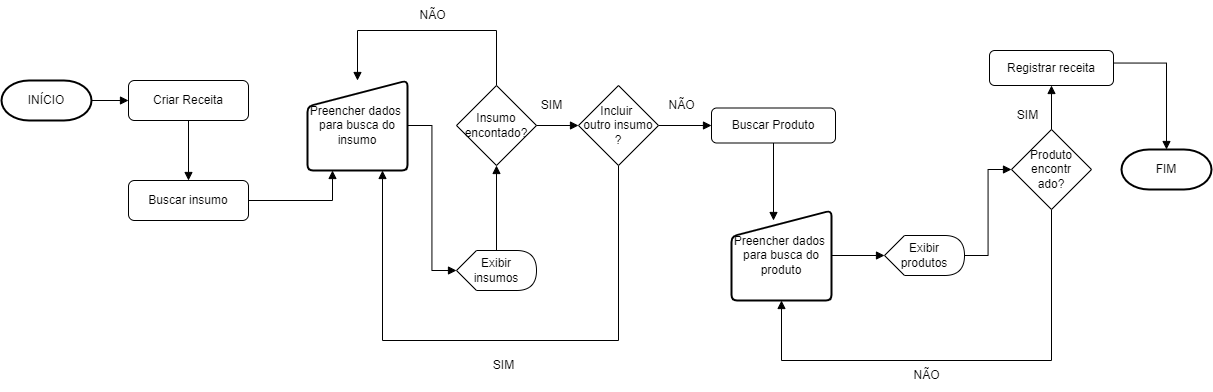

The diagram above was exported from draw.io. Its source (the exported page's mxGraphModel, read from the mxfile embedded in the PNG):
<mxGraphModel dx="1783" dy="-553" grid="1" gridSize="10" guides="1" tooltips="1" connect="1" arrows="1" fold="1" page="1" pageScale="1" pageWidth="1169" pageHeight="827" math="0" shadow="0">
  <root>
    <mxCell id="0" />
    <mxCell id="1" parent="0" />
    <mxCell id="VfdX-cCeP5PS5veQcd-i-190" style="edgeStyle=orthogonalEdgeStyle;rounded=0;orthogonalLoop=1;jettySize=auto;html=1;entryX=0;entryY=0.5;entryDx=0;entryDy=0;endArrow=block;endFill=1;" edge="1" parent="1" source="VfdX-cCeP5PS5veQcd-i-191" target="VfdX-cCeP5PS5veQcd-i-193">
      <mxGeometry relative="1" as="geometry" />
    </mxCell>
    <mxCell id="VfdX-cCeP5PS5veQcd-i-191" value="INÍCIO" style="strokeWidth=2;html=1;shape=mxgraph.flowchart.terminator;whiteSpace=wrap;" vertex="1" parent="1">
      <mxGeometry x="50" y="1790" width="90" height="40" as="geometry" />
    </mxCell>
    <mxCell id="VfdX-cCeP5PS5veQcd-i-192" style="edgeStyle=orthogonalEdgeStyle;rounded=0;orthogonalLoop=1;jettySize=auto;html=1;entryX=0.5;entryY=0;entryDx=0;entryDy=0;endArrow=block;endFill=1;" edge="1" parent="1" source="VfdX-cCeP5PS5veQcd-i-193" target="VfdX-cCeP5PS5veQcd-i-195">
      <mxGeometry relative="1" as="geometry" />
    </mxCell>
    <mxCell id="VfdX-cCeP5PS5veQcd-i-193" value="Criar Receita" style="rounded=1;whiteSpace=wrap;html=1;" vertex="1" parent="1">
      <mxGeometry x="177" y="1790" width="120" height="40" as="geometry" />
    </mxCell>
    <mxCell id="VfdX-cCeP5PS5veQcd-i-194" style="edgeStyle=orthogonalEdgeStyle;rounded=0;orthogonalLoop=1;jettySize=auto;html=1;endArrow=block;endFill=1;entryX=0.25;entryY=1;entryDx=0;entryDy=0;" edge="1" parent="1" source="VfdX-cCeP5PS5veQcd-i-195" target="VfdX-cCeP5PS5veQcd-i-197">
      <mxGeometry relative="1" as="geometry" />
    </mxCell>
    <mxCell id="VfdX-cCeP5PS5veQcd-i-195" value="Buscar insumo" style="rounded=1;whiteSpace=wrap;html=1;" vertex="1" parent="1">
      <mxGeometry x="177" y="1890" width="120" height="40" as="geometry" />
    </mxCell>
    <mxCell id="VfdX-cCeP5PS5veQcd-i-196" style="edgeStyle=orthogonalEdgeStyle;rounded=0;orthogonalLoop=1;jettySize=auto;html=1;entryX=0;entryY=0.5;entryDx=0;entryDy=0;entryPerimeter=0;endArrow=block;endFill=1;" edge="1" parent="1" source="VfdX-cCeP5PS5veQcd-i-197" target="VfdX-cCeP5PS5veQcd-i-219">
      <mxGeometry relative="1" as="geometry" />
    </mxCell>
    <mxCell id="VfdX-cCeP5PS5veQcd-i-197" value="Preencher dados&amp;nbsp; para busca do insumo" style="html=1;strokeWidth=2;shape=manualInput;whiteSpace=wrap;rounded=1;size=26;arcSize=11;" vertex="1" parent="1">
      <mxGeometry x="356" y="1790" width="100" height="90" as="geometry" />
    </mxCell>
    <mxCell id="VfdX-cCeP5PS5veQcd-i-198" style="edgeStyle=orthogonalEdgeStyle;rounded=0;orthogonalLoop=1;jettySize=auto;html=1;entryX=0.5;entryY=0;entryDx=0;entryDy=0;endArrow=block;endFill=1;exitX=0.5;exitY=0;exitDx=0;exitDy=0;" edge="1" parent="1" source="VfdX-cCeP5PS5veQcd-i-200" target="VfdX-cCeP5PS5veQcd-i-197">
      <mxGeometry relative="1" as="geometry">
        <Array as="points">
          <mxPoint x="545" y="1740" />
          <mxPoint x="406" y="1740" />
        </Array>
      </mxGeometry>
    </mxCell>
    <mxCell id="VfdX-cCeP5PS5veQcd-i-199" style="edgeStyle=orthogonalEdgeStyle;rounded=0;orthogonalLoop=1;jettySize=auto;html=1;entryX=0;entryY=0.5;entryDx=0;entryDy=0;endArrow=block;endFill=1;" edge="1" parent="1" source="VfdX-cCeP5PS5veQcd-i-200" target="VfdX-cCeP5PS5veQcd-i-204">
      <mxGeometry relative="1" as="geometry" />
    </mxCell>
    <mxCell id="VfdX-cCeP5PS5veQcd-i-200" value="Insumo encontado?" style="rhombus;whiteSpace=wrap;html=1;" vertex="1" parent="1">
      <mxGeometry x="505" y="1795" width="80" height="80" as="geometry" />
    </mxCell>
    <mxCell id="VfdX-cCeP5PS5veQcd-i-201" value="NÃO" style="text;html=1;align=center;verticalAlign=middle;resizable=0;points=[];autosize=1;strokeColor=none;fillColor=none;" vertex="1" parent="1">
      <mxGeometry x="456" y="1710" width="50" height="30" as="geometry" />
    </mxCell>
    <mxCell id="VfdX-cCeP5PS5veQcd-i-202" style="edgeStyle=orthogonalEdgeStyle;rounded=0;orthogonalLoop=1;jettySize=auto;html=1;entryX=0.75;entryY=1;entryDx=0;entryDy=0;endArrow=block;endFill=1;" edge="1" parent="1" source="VfdX-cCeP5PS5veQcd-i-204" target="VfdX-cCeP5PS5veQcd-i-197">
      <mxGeometry relative="1" as="geometry">
        <Array as="points">
          <mxPoint x="667" y="2050" />
          <mxPoint x="431" y="2050" />
        </Array>
      </mxGeometry>
    </mxCell>
    <mxCell id="VfdX-cCeP5PS5veQcd-i-203" style="edgeStyle=orthogonalEdgeStyle;rounded=0;orthogonalLoop=1;jettySize=auto;html=1;entryX=0;entryY=0.5;entryDx=0;entryDy=0;endArrow=block;endFill=1;" edge="1" parent="1" source="VfdX-cCeP5PS5veQcd-i-204" target="VfdX-cCeP5PS5veQcd-i-208">
      <mxGeometry relative="1" as="geometry" />
    </mxCell>
    <mxCell id="VfdX-cCeP5PS5veQcd-i-204" value="Incluir &lt;br&gt;outro insumo&lt;br&gt;?" style="rhombus;whiteSpace=wrap;html=1;" vertex="1" parent="1">
      <mxGeometry x="627" y="1795" width="80" height="80" as="geometry" />
    </mxCell>
    <mxCell id="VfdX-cCeP5PS5veQcd-i-205" value="NÃO" style="text;html=1;align=center;verticalAlign=middle;resizable=0;points=[];autosize=1;strokeColor=none;fillColor=none;" vertex="1" parent="1">
      <mxGeometry x="705" y="1800" width="50" height="30" as="geometry" />
    </mxCell>
    <mxCell id="VfdX-cCeP5PS5veQcd-i-206" value="SIM" style="text;html=1;align=center;verticalAlign=middle;resizable=0;points=[];autosize=1;strokeColor=none;fillColor=none;" vertex="1" parent="1">
      <mxGeometry x="580" y="1800" width="40" height="30" as="geometry" />
    </mxCell>
    <mxCell id="VfdX-cCeP5PS5veQcd-i-207" style="edgeStyle=orthogonalEdgeStyle;rounded=0;orthogonalLoop=1;jettySize=auto;html=1;entryX=0.42;entryY=0.111;entryDx=0;entryDy=0;entryPerimeter=0;endArrow=block;endFill=1;" edge="1" parent="1" source="VfdX-cCeP5PS5veQcd-i-208" target="VfdX-cCeP5PS5veQcd-i-210">
      <mxGeometry relative="1" as="geometry" />
    </mxCell>
    <mxCell id="VfdX-cCeP5PS5veQcd-i-208" value="Buscar Produto" style="rounded=1;whiteSpace=wrap;html=1;" vertex="1" parent="1">
      <mxGeometry x="760" y="1817.5" width="124" height="35" as="geometry" />
    </mxCell>
    <mxCell id="VfdX-cCeP5PS5veQcd-i-209" style="edgeStyle=orthogonalEdgeStyle;rounded=0;orthogonalLoop=1;jettySize=auto;html=1;entryX=0;entryY=0.5;entryDx=0;entryDy=0;entryPerimeter=0;endArrow=block;endFill=1;" edge="1" parent="1" source="VfdX-cCeP5PS5veQcd-i-210" target="VfdX-cCeP5PS5veQcd-i-222">
      <mxGeometry relative="1" as="geometry" />
    </mxCell>
    <mxCell id="VfdX-cCeP5PS5veQcd-i-210" value="Preencher dados&amp;nbsp; para busca do produto" style="html=1;strokeWidth=2;shape=manualInput;whiteSpace=wrap;rounded=1;size=26;arcSize=11;" vertex="1" parent="1">
      <mxGeometry x="780" y="1920" width="100" height="90" as="geometry" />
    </mxCell>
    <mxCell id="VfdX-cCeP5PS5veQcd-i-211" style="edgeStyle=orthogonalEdgeStyle;rounded=0;orthogonalLoop=1;jettySize=auto;html=1;entryX=0.5;entryY=1;entryDx=0;entryDy=0;endArrow=block;endFill=1;exitX=0.5;exitY=1;exitDx=0;exitDy=0;" edge="1" parent="1" source="VfdX-cCeP5PS5veQcd-i-213" target="VfdX-cCeP5PS5veQcd-i-210">
      <mxGeometry relative="1" as="geometry">
        <mxPoint x="960" y="2030" as="sourcePoint" />
        <Array as="points">
          <mxPoint x="1100" y="2070" />
          <mxPoint x="830" y="2070" />
        </Array>
      </mxGeometry>
    </mxCell>
    <mxCell id="VfdX-cCeP5PS5veQcd-i-212" style="edgeStyle=orthogonalEdgeStyle;rounded=0;orthogonalLoop=1;jettySize=auto;html=1;endArrow=block;endFill=1;exitX=0.5;exitY=0;exitDx=0;exitDy=0;" edge="1" parent="1" source="VfdX-cCeP5PS5veQcd-i-213" target="VfdX-cCeP5PS5veQcd-i-216">
      <mxGeometry relative="1" as="geometry">
        <mxPoint x="1100" y="1789.9999999999995" as="targetPoint" />
      </mxGeometry>
    </mxCell>
    <mxCell id="VfdX-cCeP5PS5veQcd-i-213" value="Produto encontr&lt;br&gt;ado?" style="rhombus;whiteSpace=wrap;html=1;" vertex="1" parent="1">
      <mxGeometry x="1060" y="1839" width="80" height="80" as="geometry" />
    </mxCell>
    <mxCell id="VfdX-cCeP5PS5veQcd-i-214" value="NÃO" style="text;html=1;align=center;verticalAlign=middle;resizable=0;points=[];autosize=1;strokeColor=none;fillColor=none;" vertex="1" parent="1">
      <mxGeometry x="950" y="2070" width="50" height="30" as="geometry" />
    </mxCell>
    <mxCell id="VfdX-cCeP5PS5veQcd-i-215" style="edgeStyle=orthogonalEdgeStyle;rounded=0;orthogonalLoop=1;jettySize=auto;html=1;endArrow=block;endFill=1;" edge="1" parent="1" target="VfdX-cCeP5PS5veQcd-i-217">
      <mxGeometry relative="1" as="geometry">
        <mxPoint x="1162" y="1772.5263157894738" as="sourcePoint" />
      </mxGeometry>
    </mxCell>
    <mxCell id="VfdX-cCeP5PS5veQcd-i-216" value="Registrar receita" style="rounded=1;whiteSpace=wrap;html=1;" vertex="1" parent="1">
      <mxGeometry x="1038" y="1760" width="124" height="35" as="geometry" />
    </mxCell>
    <mxCell id="VfdX-cCeP5PS5veQcd-i-217" value="FIM" style="strokeWidth=2;html=1;shape=mxgraph.flowchart.terminator;whiteSpace=wrap;" vertex="1" parent="1">
      <mxGeometry x="1170" y="1859" width="90" height="40" as="geometry" />
    </mxCell>
    <mxCell id="VfdX-cCeP5PS5veQcd-i-218" style="edgeStyle=orthogonalEdgeStyle;rounded=0;orthogonalLoop=1;jettySize=auto;html=1;entryX=0.5;entryY=1;entryDx=0;entryDy=0;endArrow=block;endFill=1;" edge="1" parent="1" source="VfdX-cCeP5PS5veQcd-i-219" target="VfdX-cCeP5PS5veQcd-i-200">
      <mxGeometry relative="1" as="geometry" />
    </mxCell>
    <mxCell id="VfdX-cCeP5PS5veQcd-i-219" value="Exibir insumos" style="shape=display;whiteSpace=wrap;html=1;" vertex="1" parent="1">
      <mxGeometry x="505" y="1960" width="80" height="40" as="geometry" />
    </mxCell>
    <mxCell id="VfdX-cCeP5PS5veQcd-i-220" value="SIM" style="text;html=1;align=center;verticalAlign=middle;resizable=0;points=[];autosize=1;strokeColor=none;fillColor=none;" vertex="1" parent="1">
      <mxGeometry x="532" y="2060" width="40" height="30" as="geometry" />
    </mxCell>
    <mxCell id="VfdX-cCeP5PS5veQcd-i-221" style="edgeStyle=orthogonalEdgeStyle;rounded=0;orthogonalLoop=1;jettySize=auto;html=1;entryX=0;entryY=0.5;entryDx=0;entryDy=0;endArrow=block;endFill=1;" edge="1" parent="1" source="VfdX-cCeP5PS5veQcd-i-222" target="VfdX-cCeP5PS5veQcd-i-213">
      <mxGeometry relative="1" as="geometry" />
    </mxCell>
    <mxCell id="VfdX-cCeP5PS5veQcd-i-222" value="Exibir produtos" style="shape=display;whiteSpace=wrap;html=1;" vertex="1" parent="1">
      <mxGeometry x="933" y="1945" width="80" height="40" as="geometry" />
    </mxCell>
    <mxCell id="VfdX-cCeP5PS5veQcd-i-223" value="SIM" style="text;html=1;align=center;verticalAlign=middle;resizable=0;points=[];autosize=1;strokeColor=none;fillColor=none;" vertex="1" parent="1">
      <mxGeometry x="1056" y="1810" width="40" height="30" as="geometry" />
    </mxCell>
  </root>
</mxGraphModel>